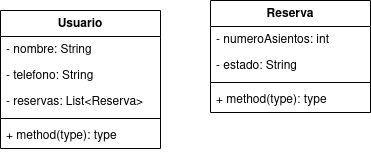

The diagram above was exported from draw.io. Its source (the exported page's mxGraphModel, read from the mxfile embedded in the PNG):
<mxGraphModel dx="1434" dy="795" grid="1" gridSize="10" guides="1" tooltips="1" connect="1" arrows="1" fold="1" page="1" pageScale="1" pageWidth="827" pageHeight="1169" math="0" shadow="0">
  <root>
    <mxCell id="0" />
    <mxCell id="1" parent="0" />
    <mxCell id="JgH81l5lVDsVmCu-ICZe-13" value="Usuario" style="swimlane;fontStyle=1;align=center;verticalAlign=top;childLayout=stackLayout;horizontal=1;startSize=26;horizontalStack=0;resizeParent=1;resizeParentMax=0;resizeLast=0;collapsible=1;marginBottom=0;whiteSpace=wrap;html=1;" vertex="1" parent="1">
      <mxGeometry x="330" y="370" width="160" height="138" as="geometry" />
    </mxCell>
    <mxCell id="JgH81l5lVDsVmCu-ICZe-14" value="- nombre: String" style="text;strokeColor=none;fillColor=none;align=left;verticalAlign=top;spacingLeft=4;spacingRight=4;overflow=hidden;rotatable=0;points=[[0,0.5],[1,0.5]];portConstraint=eastwest;whiteSpace=wrap;html=1;" vertex="1" parent="JgH81l5lVDsVmCu-ICZe-13">
      <mxGeometry y="26" width="160" height="26" as="geometry" />
    </mxCell>
    <mxCell id="JgH81l5lVDsVmCu-ICZe-46" value="- telefono: String" style="text;strokeColor=none;fillColor=none;align=left;verticalAlign=top;spacingLeft=4;spacingRight=4;overflow=hidden;rotatable=0;points=[[0,0.5],[1,0.5]];portConstraint=eastwest;whiteSpace=wrap;html=1;" vertex="1" parent="JgH81l5lVDsVmCu-ICZe-13">
      <mxGeometry y="52" width="160" height="26" as="geometry" />
    </mxCell>
    <mxCell id="JgH81l5lVDsVmCu-ICZe-47" value="- reservas: List&amp;lt;Reserva&amp;gt;" style="text;strokeColor=none;fillColor=none;align=left;verticalAlign=top;spacingLeft=4;spacingRight=4;overflow=hidden;rotatable=0;points=[[0,0.5],[1,0.5]];portConstraint=eastwest;whiteSpace=wrap;html=1;" vertex="1" parent="JgH81l5lVDsVmCu-ICZe-13">
      <mxGeometry y="78" width="160" height="26" as="geometry" />
    </mxCell>
    <mxCell id="JgH81l5lVDsVmCu-ICZe-15" value="" style="line;strokeWidth=1;fillColor=none;align=left;verticalAlign=middle;spacingTop=-1;spacingLeft=3;spacingRight=3;rotatable=0;labelPosition=right;points=[];portConstraint=eastwest;strokeColor=inherit;" vertex="1" parent="JgH81l5lVDsVmCu-ICZe-13">
      <mxGeometry y="104" width="160" height="8" as="geometry" />
    </mxCell>
    <mxCell id="JgH81l5lVDsVmCu-ICZe-16" value="+ method(type): type" style="text;strokeColor=none;fillColor=none;align=left;verticalAlign=top;spacingLeft=4;spacingRight=4;overflow=hidden;rotatable=0;points=[[0,0.5],[1,0.5]];portConstraint=eastwest;whiteSpace=wrap;html=1;" vertex="1" parent="JgH81l5lVDsVmCu-ICZe-13">
      <mxGeometry y="112" width="160" height="26" as="geometry" />
    </mxCell>
    <mxCell id="JgH81l5lVDsVmCu-ICZe-48" value="Reserva" style="swimlane;fontStyle=1;align=center;verticalAlign=top;childLayout=stackLayout;horizontal=1;startSize=26;horizontalStack=0;resizeParent=1;resizeParentMax=0;resizeLast=0;collapsible=1;marginBottom=0;whiteSpace=wrap;html=1;" vertex="1" parent="1">
      <mxGeometry x="540" y="360" width="160" height="112" as="geometry" />
    </mxCell>
    <mxCell id="JgH81l5lVDsVmCu-ICZe-49" value="- numeroAsientos: int" style="text;strokeColor=none;fillColor=none;align=left;verticalAlign=top;spacingLeft=4;spacingRight=4;overflow=hidden;rotatable=0;points=[[0,0.5],[1,0.5]];portConstraint=eastwest;whiteSpace=wrap;html=1;" vertex="1" parent="JgH81l5lVDsVmCu-ICZe-48">
      <mxGeometry y="26" width="160" height="26" as="geometry" />
    </mxCell>
    <mxCell id="JgH81l5lVDsVmCu-ICZe-52" value="- estado: String" style="text;strokeColor=none;fillColor=none;align=left;verticalAlign=top;spacingLeft=4;spacingRight=4;overflow=hidden;rotatable=0;points=[[0,0.5],[1,0.5]];portConstraint=eastwest;whiteSpace=wrap;html=1;" vertex="1" parent="JgH81l5lVDsVmCu-ICZe-48">
      <mxGeometry y="52" width="160" height="26" as="geometry" />
    </mxCell>
    <mxCell id="JgH81l5lVDsVmCu-ICZe-50" value="" style="line;strokeWidth=1;fillColor=none;align=left;verticalAlign=middle;spacingTop=-1;spacingLeft=3;spacingRight=3;rotatable=0;labelPosition=right;points=[];portConstraint=eastwest;strokeColor=inherit;" vertex="1" parent="JgH81l5lVDsVmCu-ICZe-48">
      <mxGeometry y="78" width="160" height="8" as="geometry" />
    </mxCell>
    <mxCell id="JgH81l5lVDsVmCu-ICZe-51" value="+ method(type): type" style="text;strokeColor=none;fillColor=none;align=left;verticalAlign=top;spacingLeft=4;spacingRight=4;overflow=hidden;rotatable=0;points=[[0,0.5],[1,0.5]];portConstraint=eastwest;whiteSpace=wrap;html=1;" vertex="1" parent="JgH81l5lVDsVmCu-ICZe-48">
      <mxGeometry y="86" width="160" height="26" as="geometry" />
    </mxCell>
  </root>
</mxGraphModel>